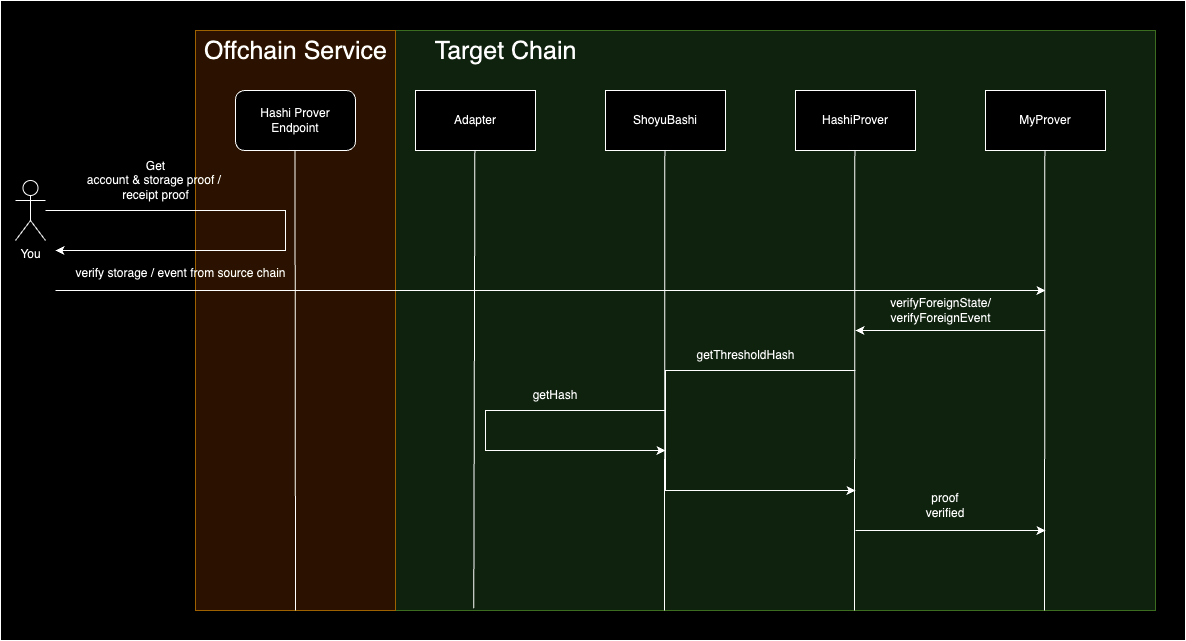

The diagram above was exported from draw.io. Its source (the exported page's mxGraphModel, read from the mxfile embedded in the PNG):
<mxGraphModel dx="1434" dy="700" grid="1" gridSize="10" guides="1" tooltips="1" connect="1" arrows="1" fold="1" page="1" pageScale="1" pageWidth="850" pageHeight="1100" math="0" shadow="0">
  <root>
    <mxCell id="fjj9GxtjWd3IDaJ6lUnh-0" />
    <mxCell id="fjj9GxtjWd3IDaJ6lUnh-1" parent="fjj9GxtjWd3IDaJ6lUnh-0" />
    <mxCell id="zWfTfCJ6zcLtNMnwGKK5-17" value="" style="rounded=0;whiteSpace=wrap;html=1;" vertex="1" parent="fjj9GxtjWd3IDaJ6lUnh-1">
      <mxGeometry x="305" y="30" width="1185" height="640" as="geometry" />
    </mxCell>
    <mxCell id="zWfTfCJ6zcLtNMnwGKK5-11" value="" style="rounded=0;whiteSpace=wrap;html=1;fillColor=#d5e8d4;strokeColor=#82b366;" vertex="1" parent="fjj9GxtjWd3IDaJ6lUnh-1">
      <mxGeometry x="700" y="60" width="760" height="580" as="geometry" />
    </mxCell>
    <mxCell id="zWfTfCJ6zcLtNMnwGKK5-10" value="" style="rounded=0;whiteSpace=wrap;html=1;fillColor=#ffe6cc;strokeColor=#d79b00;" vertex="1" parent="fjj9GxtjWd3IDaJ6lUnh-1">
      <mxGeometry x="500" y="60" width="200" height="580" as="geometry" />
    </mxCell>
    <mxCell id="fjj9GxtjWd3IDaJ6lUnh-8" value="Adapter" style="rounded=0;whiteSpace=wrap;html=1;" vertex="1" parent="fjj9GxtjWd3IDaJ6lUnh-1">
      <mxGeometry x="720" y="120" width="120" height="60" as="geometry" />
    </mxCell>
    <mxCell id="fjj9GxtjWd3IDaJ6lUnh-9" value="ShoyuBashi" style="rounded=0;whiteSpace=wrap;html=1;" vertex="1" parent="fjj9GxtjWd3IDaJ6lUnh-1">
      <mxGeometry x="910" y="120" width="120" height="60" as="geometry" />
    </mxCell>
    <mxCell id="fjj9GxtjWd3IDaJ6lUnh-10" value="HashiProver" style="rounded=0;whiteSpace=wrap;html=1;" vertex="1" parent="fjj9GxtjWd3IDaJ6lUnh-1">
      <mxGeometry x="1100" y="120" width="120" height="60" as="geometry" />
    </mxCell>
    <mxCell id="fjj9GxtjWd3IDaJ6lUnh-12" value="MyProver" style="rounded=0;whiteSpace=wrap;html=1;" vertex="1" parent="fjj9GxtjWd3IDaJ6lUnh-1">
      <mxGeometry x="1290" y="120" width="120" height="60" as="geometry" />
    </mxCell>
    <mxCell id="fjj9GxtjWd3IDaJ6lUnh-15" value="" style="endArrow=none;html=1;rounded=0;entryX=0.5;entryY=1;entryDx=0;entryDy=0;exitX=0.103;exitY=0.996;exitDx=0;exitDy=0;exitPerimeter=0;" edge="1" parent="fjj9GxtjWd3IDaJ6lUnh-1" source="zWfTfCJ6zcLtNMnwGKK5-11">
      <mxGeometry width="50" height="50" relative="1" as="geometry">
        <mxPoint x="779" y="720" as="sourcePoint" />
        <mxPoint x="779.38" y="180" as="targetPoint" />
      </mxGeometry>
    </mxCell>
    <mxCell id="fjj9GxtjWd3IDaJ6lUnh-16" value="" style="endArrow=none;html=1;rounded=0;entryX=0.5;entryY=1;entryDx=0;entryDy=0;" edge="1" parent="fjj9GxtjWd3IDaJ6lUnh-1">
      <mxGeometry width="50" height="50" relative="1" as="geometry">
        <mxPoint x="969" y="640" as="sourcePoint" />
        <mxPoint x="969.3800000000001" y="180" as="targetPoint" />
      </mxGeometry>
    </mxCell>
    <mxCell id="fjj9GxtjWd3IDaJ6lUnh-17" value="" style="endArrow=none;html=1;rounded=0;entryX=0.5;entryY=1;entryDx=0;entryDy=0;" edge="1" parent="fjj9GxtjWd3IDaJ6lUnh-1">
      <mxGeometry width="50" height="50" relative="1" as="geometry">
        <mxPoint x="1159" y="640" as="sourcePoint" />
        <mxPoint x="1159.38" y="180" as="targetPoint" />
      </mxGeometry>
    </mxCell>
    <mxCell id="fjj9GxtjWd3IDaJ6lUnh-18" value="" style="endArrow=none;html=1;rounded=0;entryX=0.5;entryY=1;entryDx=0;entryDy=0;" edge="1" parent="fjj9GxtjWd3IDaJ6lUnh-1">
      <mxGeometry width="50" height="50" relative="1" as="geometry">
        <mxPoint x="1349" y="640" as="sourcePoint" />
        <mxPoint x="1349.38" y="180" as="targetPoint" />
      </mxGeometry>
    </mxCell>
    <mxCell id="8O0GlqOKZ0nzNoo7xeAt-5" style="edgeStyle=orthogonalEdgeStyle;rounded=0;orthogonalLoop=1;jettySize=auto;html=1;" edge="1" parent="fjj9GxtjWd3IDaJ6lUnh-1" source="fjj9GxtjWd3IDaJ6lUnh-20">
      <mxGeometry relative="1" as="geometry">
        <mxPoint x="360" y="280" as="targetPoint" />
        <Array as="points">
          <mxPoint x="590" y="240" />
          <mxPoint x="590" y="280" />
        </Array>
      </mxGeometry>
    </mxCell>
    <mxCell id="fjj9GxtjWd3IDaJ6lUnh-20" value="You" style="shape=umlActor;verticalLabelPosition=bottom;verticalAlign=top;html=1;outlineConnect=0;" vertex="1" parent="fjj9GxtjWd3IDaJ6lUnh-1">
      <mxGeometry x="320" y="210" width="30" height="60" as="geometry" />
    </mxCell>
    <mxCell id="fjj9GxtjWd3IDaJ6lUnh-21" value="Get&lt;br&gt;account &amp;amp; storage proof /&amp;nbsp;&lt;div&gt;receipt proof&lt;/div&gt;" style="text;html=1;align=center;verticalAlign=middle;resizable=0;points=[];autosize=1;strokeColor=none;fillColor=none;" vertex="1" parent="fjj9GxtjWd3IDaJ6lUnh-1">
      <mxGeometry x="380" y="180" width="160" height="60" as="geometry" />
    </mxCell>
    <mxCell id="fjj9GxtjWd3IDaJ6lUnh-33" value="" style="endArrow=classic;html=1;rounded=0;edgeStyle=orthogonalEdgeStyle;" edge="1" parent="fjj9GxtjWd3IDaJ6lUnh-1">
      <mxGeometry width="50" height="50" relative="1" as="geometry">
        <mxPoint x="970" y="440" as="sourcePoint" />
        <mxPoint x="970" y="480" as="targetPoint" />
        <Array as="points">
          <mxPoint x="790" y="440" />
          <mxPoint x="790" y="480" />
        </Array>
      </mxGeometry>
    </mxCell>
    <mxCell id="fjj9GxtjWd3IDaJ6lUnh-34" value="getHash" style="text;html=1;align=center;verticalAlign=middle;whiteSpace=wrap;rounded=0;" vertex="1" parent="fjj9GxtjWd3IDaJ6lUnh-1">
      <mxGeometry x="830" y="410" width="60" height="30" as="geometry" />
    </mxCell>
    <mxCell id="fjj9GxtjWd3IDaJ6lUnh-35" value="" style="endArrow=classic;html=1;rounded=0;" edge="1" parent="fjj9GxtjWd3IDaJ6lUnh-1">
      <mxGeometry width="50" height="50" relative="1" as="geometry">
        <mxPoint x="1160" y="560" as="sourcePoint" />
        <mxPoint x="1350" y="560" as="targetPoint" />
      </mxGeometry>
    </mxCell>
    <mxCell id="8O0GlqOKZ0nzNoo7xeAt-2" value="Hashi Prover&lt;br&gt;Endpoint" style="rounded=1;whiteSpace=wrap;html=1;shadow=0;glass=0;" vertex="1" parent="fjj9GxtjWd3IDaJ6lUnh-1">
      <mxGeometry x="540" y="120" width="120" height="60" as="geometry" />
    </mxCell>
    <mxCell id="8O0GlqOKZ0nzNoo7xeAt-4" value="" style="endArrow=none;html=1;rounded=0;entryX=0.5;entryY=1;entryDx=0;entryDy=0;" edge="1" parent="fjj9GxtjWd3IDaJ6lUnh-1">
      <mxGeometry width="50" height="50" relative="1" as="geometry">
        <mxPoint x="600" y="640" as="sourcePoint" />
        <mxPoint x="599.5" y="180" as="targetPoint" />
      </mxGeometry>
    </mxCell>
    <mxCell id="zWfTfCJ6zcLtNMnwGKK5-0" value="" style="endArrow=classic;html=1;rounded=0;" edge="1" parent="fjj9GxtjWd3IDaJ6lUnh-1">
      <mxGeometry width="50" height="50" relative="1" as="geometry">
        <mxPoint x="360" y="320" as="sourcePoint" />
        <mxPoint x="1350" y="320" as="targetPoint" />
      </mxGeometry>
    </mxCell>
    <mxCell id="zWfTfCJ6zcLtNMnwGKK5-1" value="verify storage / event from source chain" style="text;html=1;align=center;verticalAlign=middle;resizable=0;points=[];autosize=1;strokeColor=none;fillColor=none;" vertex="1" parent="fjj9GxtjWd3IDaJ6lUnh-1">
      <mxGeometry x="370" y="288" width="230" height="30" as="geometry" />
    </mxCell>
    <mxCell id="zWfTfCJ6zcLtNMnwGKK5-2" value="" style="endArrow=classic;html=1;rounded=0;" edge="1" parent="fjj9GxtjWd3IDaJ6lUnh-1">
      <mxGeometry width="50" height="50" relative="1" as="geometry">
        <mxPoint x="1350" y="360" as="sourcePoint" />
        <mxPoint x="1160" y="360" as="targetPoint" />
      </mxGeometry>
    </mxCell>
    <mxCell id="zWfTfCJ6zcLtNMnwGKK5-3" value="verifyForeignState/&lt;div&gt;verifyForeignEvent&lt;/div&gt;" style="text;html=1;align=center;verticalAlign=middle;resizable=0;points=[];autosize=1;strokeColor=none;fillColor=none;" vertex="1" parent="fjj9GxtjWd3IDaJ6lUnh-1">
      <mxGeometry x="1185" y="320" width="120" height="40" as="geometry" />
    </mxCell>
    <mxCell id="zWfTfCJ6zcLtNMnwGKK5-6" value="getThresholdHash" style="text;html=1;align=center;verticalAlign=middle;resizable=0;points=[];autosize=1;strokeColor=none;fillColor=none;" vertex="1" parent="fjj9GxtjWd3IDaJ6lUnh-1">
      <mxGeometry x="990" y="370" width="120" height="30" as="geometry" />
    </mxCell>
    <mxCell id="zWfTfCJ6zcLtNMnwGKK5-8" value="" style="endArrow=classic;html=1;rounded=0;" edge="1" parent="fjj9GxtjWd3IDaJ6lUnh-1">
      <mxGeometry width="50" height="50" relative="1" as="geometry">
        <mxPoint x="1160" y="400" as="sourcePoint" />
        <mxPoint x="1160" y="520" as="targetPoint" />
        <Array as="points">
          <mxPoint x="970" y="400" />
          <mxPoint x="970" y="520" />
        </Array>
      </mxGeometry>
    </mxCell>
    <mxCell id="zWfTfCJ6zcLtNMnwGKK5-9" value="proof verified" style="text;html=1;align=center;verticalAlign=middle;whiteSpace=wrap;rounded=0;" vertex="1" parent="fjj9GxtjWd3IDaJ6lUnh-1">
      <mxGeometry x="1220" y="520" width="60" height="30" as="geometry" />
    </mxCell>
    <mxCell id="zWfTfCJ6zcLtNMnwGKK5-14" value="&lt;font style=&quot;font-size: 25px;&quot;&gt;Offchain Service&lt;/font&gt;" style="text;html=1;align=center;verticalAlign=middle;resizable=0;points=[];autosize=1;strokeColor=none;fillColor=none;" vertex="1" parent="fjj9GxtjWd3IDaJ6lUnh-1">
      <mxGeometry x="495" y="60" width="210" height="40" as="geometry" />
    </mxCell>
    <mxCell id="zWfTfCJ6zcLtNMnwGKK5-15" value="&lt;font style=&quot;font-size: 25px;&quot;&gt;Target Chain&lt;/font&gt;" style="text;html=1;align=center;verticalAlign=middle;resizable=0;points=[];autosize=1;strokeColor=none;fillColor=none;" vertex="1" parent="fjj9GxtjWd3IDaJ6lUnh-1">
      <mxGeometry x="725" y="60" width="170" height="40" as="geometry" />
    </mxCell>
  </root>
</mxGraphModel>